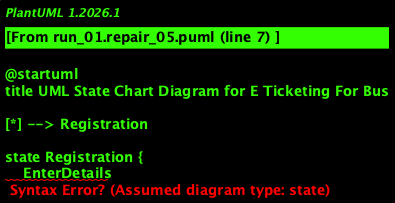

The diagram above was rendered by PlantUML. Its source (embedded in the PNG):
@startuml
title UML State Chart Diagram for E Ticketing For Bus

[*] --> Registration

state Registration {
    EnterDetails
    state EnterDetails
    state ValidateDetails
    state RegistrationComplete
    state ReEnterDetails

    Registration --> EnterDetails
    EnterDetails --> ValidateDetails : [Valid]
    EnterDetails --> ReEnterDetails : [Invalid]
    ReEnterDetails --> EnterDetails
    ValidateDetails --> RegistrationComplete
}

RegistrationComplete --> Login

state Login {
    Authenticate
    state Authenticate
    state LoginSuccess
    state LoginFailed

    Login --> Authenticate
    Authenticate --> LoginSuccess : [Valid]
    Authenticate --> LoginFailed : [Invalid]
}

LoginSuccess --> Dashboard

state Dashboard {
    CheckTicketStatus
    BookTicket
    ConfirmBooking
    MakePayment
    PaymentSuccess
    ManageAccount
    Logout
    EditDetails
    DeleteAccount

    [*] --> CheckTicketStatus
    CheckTicketStatus --> Dashboard
    [*] --> BookTicket
    BookTicket --> ConfirmBooking
    ConfirmBooking --> MakePayment
    MakePayment --> PaymentSuccess
    PaymentSuccess --> Dashboard
    [*] --> ManageAccount
    ManageAccount --> Dashboard
    [*] --> Logout
    Logout --> [*]
}

state ManageAccount {
    EditDetails
    DeleteAccount

    ManageAccount --> EditDetails
    EditDetails --> Dashboard
    ManageAccount --> DeleteAccount
    DeleteAccount --> [*]
}

@enduml